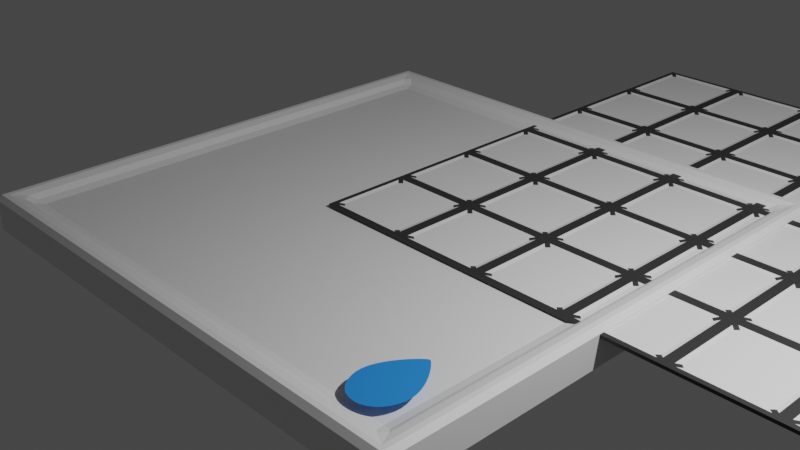 # Source: board.blend  (saved by Blender 3.0.42; exported with 4.5.12 LTS)
import bpy
from mathutils import Matrix  # noqa: F401  (used for matrix-valued properties, if any)

bpy.ops.wm.read_factory_settings(use_empty=True)
scene = bpy.context.scene
scene.name = 'Scene'

# ---- collections
col_collection = bpy.data.collections.new('Collection'); scene.collection.children.link(col_collection)
col_board = bpy.data.collections.new('Board'); scene.collection.children.link(col_board)

# ---- materials (node trees are filled in below, after node groups)
mat_material = bpy.data.materials.new('Material')
mat_material.alpha_threshold = 0.0
mat_material.use_transparent_shadow = False
mat_material.line_color = (0.0, 0.0, 0.0, 1.0)
mat_material_001 = bpy.data.materials.new('Material.001')
mat_material_001.use_transparent_shadow = False
mat_material_002 = bpy.data.materials.new('Material.002')
mat_material_002.use_transparent_shadow = False
mat_black = bpy.data.materials.new('black')
mat_black.use_transparent_shadow = False
mat_white = bpy.data.materials.new('white')
mat_white.use_transparent_shadow = False

# ---- material node trees
mat_material.use_nodes = True; mat_material.node_tree.nodes.clear()
_N = mat_material.node_tree.nodes; _L = mat_material.node_tree.links
n0 = _N.new('ShaderNodeOutputMaterial'); n0.name = 'Material Output'; n0.location = (300, 300)
n1 = _N.new('ShaderNodeBsdfPrincipled'); n1.name = 'Principled BSDF'; n1.location = (10, 300)
n1.distribution = 'GGX'
n1.subsurface_method = 'RANDOM_WALK_SKIN'
n1.inputs[2].default_value = 0.4
n1.inputs[3].default_value = 1.45
n1.inputs[27].default_value = (0.0, 0.0, 0.0, 1.0)
n1.inputs[28].default_value = 1.0
_L.new(n1.outputs[0], n0.inputs[0])
n0.is_active_output = True
mat_material_001.use_nodes = True; mat_material_001.node_tree.nodes.clear()
_N = mat_material_001.node_tree.nodes; _L = mat_material_001.node_tree.links
n0 = _N.new('ShaderNodeBsdfPrincipled'); n0.name = 'Principled BSDF'; n0.location = (10, 300)
n0.distribution = 'GGX'
n0.subsurface_method = 'RANDOM_WALK_SKIN'
n0.inputs[0].default_value = (0.02051, 0.2447, 0.8, 1.0)
n0.inputs[3].default_value = 1.45
n0.inputs[27].default_value = (0.0, 0.0, 0.0, 1.0)
n0.inputs[28].default_value = 1.0
n1 = _N.new('ShaderNodeOutputMaterial'); n1.name = 'Material Output'; n1.location = (300, 300)
_L.new(n0.outputs[0], n1.inputs[0])
n1.is_active_output = True
mat_material_002.use_nodes = True; mat_material_002.node_tree.nodes.clear()
_N = mat_material_002.node_tree.nodes; _L = mat_material_002.node_tree.links
n0 = _N.new('ShaderNodeBsdfPrincipled'); n0.name = 'Principled BSDF'; n0.location = (10, 300)
n0.distribution = 'GGX'
n0.subsurface_method = 'RANDOM_WALK_SKIN'
n0.inputs[0].default_value = (0.8, 0.5492, 0.02022, 1.0)
n0.inputs[3].default_value = 1.45
n0.inputs[27].default_value = (0.0, 0.0, 0.0, 1.0)
n0.inputs[28].default_value = 1.0
n1 = _N.new('ShaderNodeOutputMaterial'); n1.name = 'Material Output'; n1.location = (300, 300)
_L.new(n0.outputs[0], n1.inputs[0])
n1.is_active_output = True
mat_black.use_nodes = True; mat_black.node_tree.nodes.clear()
_N = mat_black.node_tree.nodes; _L = mat_black.node_tree.links
n0 = _N.new('ShaderNodeBsdfPrincipled'); n0.name = 'Principled BSDF'; n0.location = (10, 300)
n0.distribution = 'GGX'
n0.subsurface_method = 'RANDOM_WALK_SKIN'
n0.inputs[0].default_value = (0.0291, 0.0291, 0.0291, 1.0)
n0.inputs[3].default_value = 1.45
n0.inputs[27].default_value = (0.0, 0.0, 0.0, 1.0)
n0.inputs[28].default_value = 1.0
n1 = _N.new('ShaderNodeOutputMaterial'); n1.name = 'Material Output'; n1.location = (300, 300)
_L.new(n0.outputs[0], n1.inputs[0])
n1.is_active_output = True
mat_white.use_nodes = True; mat_white.node_tree.nodes.clear()
_N = mat_white.node_tree.nodes; _L = mat_white.node_tree.links
n0 = _N.new('ShaderNodeBsdfPrincipled'); n0.name = 'Principled BSDF'; n0.location = (10, 300)
n0.distribution = 'GGX'
n0.subsurface_method = 'RANDOM_WALK_SKIN'
n0.inputs[3].default_value = 1.45
n0.inputs[27].default_value = (0.0, 0.0, 0.0, 1.0)
n0.inputs[28].default_value = 1.0
n1 = _N.new('ShaderNodeOutputMaterial'); n1.name = 'Material Output'; n1.location = (300, 300)
_L.new(n0.outputs[0], n1.inputs[0])
n1.is_active_output = True

# ---- world
world_world = bpy.data.worlds.new('World'); scene.world = world_world
world_world.use_nodes = True; world_world.node_tree.nodes.clear()
_N = world_world.node_tree.nodes; _L = world_world.node_tree.links
n0 = _N.new('ShaderNodeOutputWorld'); n0.name = 'World Output'; n0.location = (300, 300)
n1 = _N.new('ShaderNodeBackground'); n1.name = 'Background'; n1.location = (10, 300)
n1.inputs[0].default_value = (0.05088, 0.05088, 0.05088, 1.0)
_L.new(n1.outputs[0], n0.inputs[0])
n0.is_active_output = True
world_world.color = (0.05088, 0.05088, 0.05088)
world_world.use_sun_shadow = False
world_world.sun_shadow_jitter_overblur = 0.0

# ---- cameras
cam_camera = bpy.data.cameras.new('Camera')
cam_camera.clip_end = 100.0
cam_camera.ortho_scale = 7.314

# ---- lights
light_light = bpy.data.lights.new('Light', 'POINT')
light_light.transmission_factor = 0.0
light_light.energy = 1000.0
light_light.shadow_soft_size = 0.1
light_light.shadow_maximum_resolution = 0.006
light_light.use_absolute_resolution = True

# ---- meshes
me_cube = bpy.data.meshes.new('Cube')
me_cube.from_pydata([(2.595, 2.595, 0.1139), (2.595, -2.595, 0.1139), (-2.595, 2.595, 0.1139), (-2.595, -2.595, 0.1139), (2.9, -2.9, 0.213), (-2.9, -2.9, 0.213), (2.9, 2.9, 0.213), (-2.9, 2.9, 0.213), (2.747, -2.747, 0.213), (-2.747, -2.747, 0.213), (2.747, 2.747, 0.213), (-2.747, 2.747, 0.213), (2.9, 2.9, 0.0), (-2.9, -2.9, 0.0), (2.9, -2.9, 0.0), (-2.9, 2.9, 0.0)], [], [(0, 2, 3, 1), (14, 4, 5, 13), (13, 5, 7, 15), (12, 6, 4, 14), (15, 7, 6, 12), (8, 9, 5, 4), (10, 8, 4, 6), (9, 11, 7, 5), (11, 10, 6, 7), (1, 3, 9, 8), (0, 1, 8, 10), (3, 2, 11, 9), (2, 0, 10, 11)])
_uv = me_cube.uv_layers.new(name='UVMap')
_uv.uv.foreach_set('vector', [0.6382, 0.5132, 0.8618, 0.5132, 0.8618, 0.7368, 0.6382, 0.7368, 0.5, 0.75, 0.625, 0.75, 0.625, 1.0, 0.5, 1.0, 0.5, 0.0, 0.625, 0.0, 0.625, 0.25, 0.5, 0.25, 0.5, 0.5, 0.625, 0.5, 0.625, 0.75, 0.5, 0.75, 0.5, 0.25, 0.625, 0.25, 0.625, 0.5, 0.5, 0.5, 0.6316, 0.7434, 0.8684, 0.7434, 0.875, 0.75, 0.625, 0.75, 0.6316, 0.5066, 0.6316, 0.7434, 0.625, 0.75, 0.625, 0.5, 0.8684, 0.7434, 0.8684, 0.5066, 0.875, 0.5, 0.875, 0.75, 0.8684, 0.5066, 0.6316, 0.5066, 0.625, 0.5, 0.875, 0.5, 0.6382, 0.7368, 0.8618, 0.7368, 0.8684, 0.7434, 0.6316, 0.7434, 0.6382, 0.5132, 0.6382, 0.7368, 0.6316, 0.7434, 0.6316, 0.5066, 0.8618, 0.7368, 0.8618, 0.5132, 0.8684, 0.5066, 0.8684, 0.7434, 0.8618, 0.5132, 0.6382, 0.5132, 0.6316, 0.5066, 0.8684, 0.5066])
me_cube.materials.append(mat_material)
me_cube.use_remesh_preserve_volume = False
me_cube.use_remesh_preserve_attributes = False
me_cube.use_mirror_vertex_groups = False
me_cube.update()
me_torus_001 = bpy.data.meshes.new('Torus.001')
me_torus_001.from_pydata([], [], [])
_uv = me_torus_001.uv_layers.new(name='UVMap')
_uv.uv.foreach_set('vector', [])
me_torus_001.use_remesh_fix_poles = True
me_torus_001.use_remesh_preserve_attributes = False
me_torus_001.update()
me_cube_002 = bpy.data.meshes.new('Cube.002')
me_cube_002.from_pydata([(-0.5, -0.5, -0.01713), (-0.5, 0.5, -0.01713), (0.5, -0.5, -0.01713), (0.5, 0.5, -0.01713), (-0.5, -0.5, 0.01713), (-0.5, 0.5, 0.01713), (0.5, 0.5, 0.01713), (0.5, -0.5, 0.01713), (-0.4034, -0.367, 0.005339), (-0.367, -0.4034, 0.005339), (-0.367, 0.4034, 0.005339), (-0.4034, 0.367, 0.005339), (0.367, -0.4034, 0.005339), (0.4034, -0.367, 0.005339), (0.4034, 0.367, 0.005339), (0.367, 0.4034, 0.005339), (-0.4094, -0.4458, 0.01713), (-0.4458, -0.4094, 0.01713), (-0.4714, -0.4714, 0.01713), (-0.4458, 0.4094, 0.01713), (-0.4094, 0.4458, 0.01713), (-0.4714, 0.4714, 0.01713), (0.4094, 0.4458, 0.01713), (0.4458, 0.4094, 0.01713), (0.4714, 0.4714, 0.01713), (0.4458, -0.4094, 0.01713), (0.4094, -0.4458, 0.01713), (0.4714, -0.4714, 0.01713)], [], [(0, 4, 5, 1), (1, 5, 6, 3), (3, 6, 7, 2), (2, 7, 4, 0), (1, 3, 2, 0), (12, 9, 16, 26), (27, 26, 16, 18, 4, 7), (24, 23, 25, 27, 7, 6), (21, 20, 22, 24, 6, 5), (14, 15, 10, 11, 8, 9, 12, 13), (14, 13, 25, 23), (18, 17, 19, 21, 5, 4), (10, 15, 22, 20), (16, 17, 18), (19, 20, 21), (22, 23, 24), (25, 26, 27), (16, 9, 8, 17), (10, 20, 19, 11), (14, 23, 22, 15), (12, 26, 25, 13), (8, 11, 19, 17)])
me_cube_002.polygons.foreach_set('material_index', [0, 0, 0, 0, 0, 1, 0, 0, 0, 1, 1, 0, 1, 0, 0, 0, 0, 0, 0, 0, 0, 1])
_uv = me_cube_002.uv_layers.new(name='UVMap')
_uv.uv.foreach_set('vector', [0.375, 0.0, 0.625, 0.0, 0.625, 0.25, 0.375, 0.25, 0.375, 0.25, 0.625, 0.25, 0.625, 0.5, 0.375, 0.5, 0.375, 0.5, 0.625, 0.5, 0.625, 0.75, 0.375, 0.75, 0.375, 0.75, 0.625, 0.75, 0.625, 1.0, 0.375, 1.0, 0.125, 0.5, 0.375, 0.5, 0.375, 0.75, 0.125, 0.75, 0.6582, 0.7259, 0.8418, 0.7259, 0.8524, 0.7365, 0.6476, 0.7365, 0.6322, 0.7428, 0.6476, 0.7365, 0.8524, 0.7365, 0.8678, 0.7428, 0.875, 0.75, 0.625, 0.75, 0.6322, 0.5072, 0.6385, 0.5226, 0.6385, 0.7274, 0.6322, 0.7428, 0.625, 0.75, 0.625, 0.5, 0.8678, 0.5072, 0.8524, 0.5135, 0.6476, 0.5135, 0.6322, 0.5072, 0.625, 0.5, 0.875, 0.5, 0.6491, 0.5332, 0.6582, 0.5241, 0.8418, 0.5241, 0.8509, 0.5332, 0.8509, 0.7168, 0.8418, 0.7259, 0.6582, 0.7259, 0.6491, 0.7168, 0.6491, 0.5332, 0.6491, 0.7168, 0.6385, 0.7274, 0.6385, 0.5226, 0.8678, 0.7428, 0.8615, 0.7274, 0.8615, 0.5226, 0.8678, 0.5072, 0.875, 0.5, 0.875, 0.75, 0.8418, 0.5241, 0.6582, 0.5241, 0.6476, 0.5135, 0.8524, 0.5135, 0.8524, 0.7365, 0.8615, 0.7363, 0.8678, 0.7428, 0.8615, 0.5226, 0.8613, 0.5135, 0.8678, 0.5072, 0.6476, 0.5135, 0.6385, 0.5137, 0.6322, 0.5072, 0.6385, 0.7274, 0.6387, 0.7365, 0.6322, 0.7428, 0.8524, 0.7365, 0.8418, 0.7259, 0.8509, 0.7168, 0.8615, 0.7274, 0.8418, 0.5241, 0.8524, 0.5135, 0.8615, 0.5226, 0.8509, 0.5332, 0.6491, 0.5332, 0.6385, 0.5226, 0.6476, 0.5135, 0.6582, 0.5241, 0.6582, 0.7259, 0.6476, 0.7365, 0.6385, 0.7274, 0.6491, 0.7168, 0.8509, 0.7168, 0.8509, 0.5332, 0.8615, 0.5226, 0.8615, 0.7274])
me_cube_002.materials.append(mat_black)
me_cube_002.materials.append(mat_white)
me_cube_002.use_remesh_fix_poles = True
me_cube_002.use_remesh_preserve_attributes = False
me_cube_002.update()

# ---- curves / text
cu_beziercircle = bpy.data.curves.new('BezierCircle', 'CURVE')
cu_beziercircle.dimensions = '2D'
_sp = cu_beziercircle.splines.new('BEZIER'); _sp.bezier_points.add(3)
_sp.bezier_points.foreach_set('co', [-0.3259, 0.1538, 0.0, 0.004477, 0.7809, 0.0, 0.329, 0.1538, 0.0, 0.001519, -0.1736, 0.0])
_sp.bezier_points.foreach_set('handle_left', [-0.2989, -0.02491, 0.0, -0.0348, 0.781, 0.0, 0.3712, 0.4262, 0.0, 0.1823, -0.1736, 0.0])
_sp.bezier_points.foreach_set('handle_right', [-0.3673, 0.4274, 0.0, 0.0436, 0.7807, 0.0, 0.3012, -0.02481, 0.0, -0.1793, -0.1736, 0.0])
for _p, _l, _r in zip(_sp.bezier_points, ['AUTO', 'ALIGNED', 'AUTO', 'AUTO'], ['AUTO', 'ALIGNED', 'AUTO', 'AUTO']): _p.handle_left_type = _l; _p.handle_right_type = _r
_sp.order_u = 0
_sp.order_v = 0
_sp.use_cyclic_u = True
cu_beziercircle.materials.append(mat_material_001)
cu_beziercircle.use_path = True
cu_beziercircle.fill_mode = 'FRONT'
cu_beziercircle_002 = bpy.data.curves.new('BezierCircle.002', 'CURVE')
cu_beziercircle_002.dimensions = '2D'
_sp = cu_beziercircle_002.splines.new('BEZIER'); _sp.bezier_points.add(3)
_sp.bezier_points.foreach_set('co', [-0.3259, 0.1538, 0.0, 0.08721, 1.044, 0.0, 0.329, 0.1538, 0.0, 0.16, -0.3228, 0.0])
_sp.bezier_points.foreach_set('handle_left', [-0.2783, -0.1076, 0.0, 0.04793, 1.044, 0.0, 0.3425, 0.5136, 0.0, 0.3523, -0.2783, 0.0])
_sp.bezier_points.foreach_set('handle_right', [-0.3946, 0.5307, 0.0, 0.1263, 1.044, 0.0, 0.3215, -0.04344, 0.0, -0.09894, -0.3826, 0.0])
for _p, _l, _r in zip(_sp.bezier_points, ['AUTO', 'ALIGNED', 'AUTO', 'AUTO'], ['AUTO', 'ALIGNED', 'AUTO', 'AUTO']): _p.handle_left_type = _l; _p.handle_right_type = _r
_sp.order_u = 0
_sp.order_v = 0
_sp.use_cyclic_u = True
_sp = cu_beziercircle_002.splines.new('BEZIER'); _sp.bezier_points.add(3)
_sp.bezier_points.foreach_set('co', [-0.681, 0.05743, 0.0, -0.7153, 0.6383, 0.0, -0.3717, 0.09585, 0.0, -0.4179, -0.3233, 0.0])
_sp.bezier_points.foreach_set('handle_left', [-0.6222, -0.1134, 0.0, -0.7433, 0.6384, 0.0, -0.4282, 0.3401, 0.0, -0.2583, -0.283, 0.0])
_sp.bezier_points.foreach_set('handle_right', [-0.755, 0.2722, 0.0, -0.6874, 0.6382, 0.0, -0.3345, -0.06455, 0.0, -0.5931, -0.3676, 0.0])
for _p, _l, _r in zip(_sp.bezier_points, ['AUTO', 'ALIGNED', 'AUTO', 'AUTO'], ['AUTO', 'ALIGNED', 'AUTO', 'AUTO']): _p.handle_left_type = _l; _p.handle_right_type = _r
_sp.order_u = 0
_sp.order_v = 0
_sp.use_cyclic_u = True
_sp = cu_beziercircle_002.splines.new('BEZIER'); _sp.bezier_points.add(3)
_sp.bezier_points.foreach_set('co', [0.4339, 0.08745, 0.0, 0.4262, 0.6682, 0.0, 0.7022, -0.009396, 0.0, 0.4491, -0.3925, 0.0])
_sp.bezier_points.foreach_set('handle_left', [0.4381, -0.09998, 0.0, 0.3982, 0.6683, 0.0, 0.7303, 0.2749, 0.0, 0.6216, -0.4414, 0.0])
_sp.bezier_points.foreach_set('handle_right', [0.4288, 0.3142, 0.0, 0.454, 0.6681, 0.0, 0.6846, -0.1878, 0.0, 0.2687, -0.3414, 0.0])
for _p, _l, _r in zip(_sp.bezier_points, ['AUTO', 'ALIGNED', 'AUTO', 'AUTO'], ['AUTO', 'ALIGNED', 'AUTO', 'AUTO']): _p.handle_left_type = _l; _p.handle_right_type = _r
_sp.order_u = 0
_sp.order_v = 0
_sp.use_cyclic_u = True
cu_beziercircle_002.materials.append(mat_material_002)
cu_beziercircle_002.use_path = True
cu_beziercircle_002.fill_mode = 'FRONT'

# ---- objects
ob_cube = bpy.data.objects.new('Cube', me_cube)
ob_light = bpy.data.objects.new('Light', light_light)
ob_camera = bpy.data.objects.new('Camera', cam_camera)
ob_warer_drop = bpy.data.objects.new('Warer_drop', cu_beziercircle)
ob_fire = bpy.data.objects.new('Fire', cu_beziercircle_002)
ob_torus_001 = bpy.data.objects.new('Torus.001', me_torus_001)
ob_cube_001 = bpy.data.objects.new('Cube.001', me_cube_002)

# ---- transforms, parenting, visibility, modifiers, constraints
ob_cube.location = (0.0, 0.0, 0.0)
ob_cube.lock_rotations_4d = False
ob_cube.empty_display_type = 'ARROWS'
ob_cube.lineart.crease_threshold = 0.0
_m = ob_cube.modifiers.new('Bevel', 'BEVEL')
_m.width = 0.05
_m.width_pct = 0.05
_m = ob_cube.modifiers.new('Mirror', 'MIRROR')
_m.use_axis = (False, False, True)
_m.use_clip = True
ob_light.location = (5.146, 0.2425, 4.645)
ob_light.rotation_euler = (0.6503, 0.05522, 1.866)
ob_light.lock_rotations_4d = False
ob_light.empty_display_type = 'ARROWS'
ob_light.color = (0.0, 0.0, 0.0, 0.0)
ob_light.lineart.crease_threshold = 0.0
ob_camera.location = (7.359, -6.926, 4.958)
ob_camera.rotation_euler = (1.109, 0.0, 0.8149)
ob_camera.lock_rotations_4d = False
ob_camera.empty_display_type = 'ARROWS'
ob_camera.color = (0.0, 0.0, 0.0, 0.0)
ob_camera.display_type = 'WIRE'
ob_camera.lineart.crease_threshold = 0.0
ob_warer_drop.location = (2.262, -2.45, 0.2043)
ob_warer_drop.scale = (0.8269, 0.8269, 0.8269)
ob_fire.location = (-2.155, -2.442, -0.3081)
ob_fire.rotation_euler = (3.142, -0.0, 3.142)
ob_fire.scale = (0.6936, 0.6936, 0.6936)
ob_torus_001.location = (2.772, 2.995, -0.1552)
ob_torus_001.rotation_euler = (1.588, 0.8057, 0.5071)
ob_torus_001.scale = (0.6701, 0.6701, 0.6701)
ob_cube_001.location = (0.0, 0.0, 0.1418)
_m = ob_cube_001.modifiers.new('Array', 'ARRAY')
_m.count = 6
_m = ob_cube_001.modifiers.new('Array.001', 'ARRAY')
_m.count = 6
_m.relative_offset_displace = (0.0, 1.0, 0.0)

# ---- collection membership
col_board.objects.link(ob_cube)
col_board.objects.link(ob_light)
col_board.objects.link(ob_camera)
col_board.objects.link(ob_warer_drop)
col_board.objects.link(ob_fire)
col_board.objects.link(ob_torus_001)
col_board.objects.link(ob_cube_001)

# ---- scene / render settings (as saved in the file)
scene.camera = ob_camera
scene.frame_start = 1; scene.frame_end = 250; scene.frame_set(1)
scene.render.engine = 'BLENDER_EEVEE_NEXT'
scene.cycles.sampling_pattern = 'TABULATED_SOBOL'
scene.cycles.use_light_tree = False
scene.view_settings.view_transform = 'Filmic'
bpy.context.view_layer.update()

